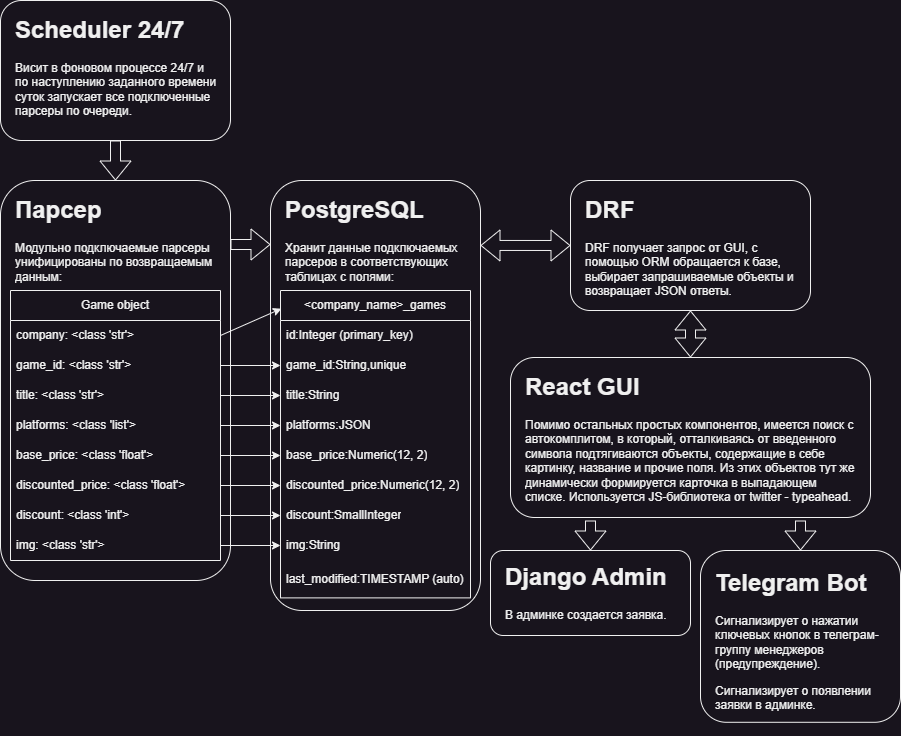

The diagram above was exported from draw.io. Its source (the exported page's mxGraphModel, read from the mxfile embedded in the PNG):
<mxGraphModel dx="2534" dy="484" grid="1" gridSize="10" guides="1" tooltips="1" connect="1" arrows="1" fold="1" page="1" pageScale="1" pageWidth="827" pageHeight="1169" math="0" shadow="0">
  <root>
    <mxCell id="0" />
    <mxCell id="1" parent="0" />
    <mxCell id="9eFMqdGX6lqfM2rgw7WM-5" value="" style="shape=flexArrow;endArrow=classic;startArrow=classic;html=1;rounded=0;exitX=0.5;exitY=0;exitDx=0;exitDy=0;entryX=0.5;entryY=1;entryDx=0;entryDy=0;" edge="1" parent="1" source="9eFMqdGX6lqfM2rgw7WM-1" target="9eFMqdGX6lqfM2rgw7WM-6">
      <mxGeometry width="100" height="100" relative="1" as="geometry">
        <mxPoint x="360" y="300" as="sourcePoint" />
        <mxPoint x="490" y="110" as="targetPoint" />
      </mxGeometry>
    </mxCell>
    <mxCell id="9eFMqdGX6lqfM2rgw7WM-14" value="" style="shape=flexArrow;endArrow=classic;startArrow=classic;html=1;rounded=0;exitX=1;exitY=0.151;exitDx=0;exitDy=0;exitPerimeter=0;entryX=0;entryY=0.5;entryDx=0;entryDy=0;" edge="1" parent="1" source="9eFMqdGX6lqfM2rgw7WM-44" target="9eFMqdGX6lqfM2rgw7WM-6">
      <mxGeometry width="100" height="100" relative="1" as="geometry">
        <mxPoint x="-350" y="381.783467502916" as="sourcePoint" />
        <mxPoint x="100" y="93" as="targetPoint" />
      </mxGeometry>
    </mxCell>
    <mxCell id="9eFMqdGX6lqfM2rgw7WM-38" value="" style="shape=flexArrow;endArrow=classic;html=1;rounded=0;exitX=0.5;exitY=1;exitDx=0;exitDy=0;entryX=0.5;entryY=0;entryDx=0;entryDy=0;" edge="1" parent="1" source="9eFMqdGX6lqfM2rgw7WM-25" target="9eFMqdGX6lqfM2rgw7WM-37">
      <mxGeometry width="50" height="50" relative="1" as="geometry">
        <mxPoint x="-560" y="160" as="sourcePoint" />
        <mxPoint x="-450" y="120" as="targetPoint" />
      </mxGeometry>
    </mxCell>
    <mxCell id="9eFMqdGX6lqfM2rgw7WM-39" value="" style="group" vertex="1" connectable="0" parent="1">
      <mxGeometry x="-880" width="230" height="140" as="geometry" />
    </mxCell>
    <mxCell id="9eFMqdGX6lqfM2rgw7WM-25" value="" style="rounded=1;whiteSpace=wrap;html=1;" vertex="1" parent="9eFMqdGX6lqfM2rgw7WM-39">
      <mxGeometry width="230" height="140" as="geometry" />
    </mxCell>
    <mxCell id="9eFMqdGX6lqfM2rgw7WM-26" value="&lt;h1&gt;Scheduler 24/7&lt;/h1&gt;&lt;p&gt;Висит в фоновом процессе 24/7 и по наступлению заданного времени суток запускает все подключенные парсеры по очереди.&lt;/p&gt;" style="text;html=1;strokeColor=none;fillColor=none;spacing=5;spacingTop=-20;whiteSpace=wrap;overflow=hidden;rounded=0;" vertex="1" parent="9eFMqdGX6lqfM2rgw7WM-39">
      <mxGeometry x="10" y="10" width="210" height="120" as="geometry" />
    </mxCell>
    <mxCell id="9eFMqdGX6lqfM2rgw7WM-66" value="" style="group;movable=0;resizable=0;rotatable=0;deletable=0;editable=0;locked=1;connectable=0;" vertex="1" connectable="0" parent="1">
      <mxGeometry x="-880" y="180" width="480" height="430" as="geometry" />
    </mxCell>
    <mxCell id="9eFMqdGX6lqfM2rgw7WM-40" value="" style="group;movable=0;resizable=0;rotatable=0;deletable=0;editable=0;locked=1;connectable=0;" vertex="1" connectable="0" parent="9eFMqdGX6lqfM2rgw7WM-66">
      <mxGeometry width="230" height="400" as="geometry" />
    </mxCell>
    <mxCell id="9eFMqdGX6lqfM2rgw7WM-37" value="" style="rounded=1;whiteSpace=wrap;html=1;movable=1;resizable=1;rotatable=1;deletable=1;editable=1;locked=0;connectable=1;" vertex="1" parent="9eFMqdGX6lqfM2rgw7WM-40">
      <mxGeometry width="230" height="400" as="geometry" />
    </mxCell>
    <mxCell id="9eFMqdGX6lqfM2rgw7WM-11" value="&lt;h1&gt;Парсер&lt;/h1&gt;&lt;p&gt;Модульно подключаемые парсеры унифицированы по возвращаемым данным:&lt;/p&gt;" style="text;html=1;strokeColor=none;fillColor=none;spacing=5;spacingTop=-20;whiteSpace=wrap;overflow=hidden;rounded=0;movable=1;resizable=1;rotatable=1;deletable=1;editable=1;locked=0;connectable=1;" vertex="1" parent="9eFMqdGX6lqfM2rgw7WM-40">
      <mxGeometry x="10" y="10" width="210" height="100" as="geometry" />
    </mxCell>
    <mxCell id="9eFMqdGX6lqfM2rgw7WM-27" value="Game object" style="swimlane;fontStyle=0;childLayout=stackLayout;horizontal=1;startSize=30;horizontalStack=0;resizeParent=1;resizeParentMax=0;resizeLast=0;collapsible=1;marginBottom=0;whiteSpace=wrap;html=1;movable=1;resizable=1;rotatable=1;deletable=1;editable=1;locked=0;connectable=1;" vertex="1" parent="9eFMqdGX6lqfM2rgw7WM-40">
      <mxGeometry x="10" y="110" width="210" height="270" as="geometry" />
    </mxCell>
    <mxCell id="9eFMqdGX6lqfM2rgw7WM-28" value="company: &amp;lt;class 'str'&amp;gt;" style="text;strokeColor=none;fillColor=none;align=left;verticalAlign=middle;spacingLeft=4;spacingRight=4;overflow=hidden;points=[[0,0.5],[1,0.5]];portConstraint=eastwest;rotatable=1;whiteSpace=wrap;html=1;movable=1;resizable=1;deletable=1;editable=1;locked=0;connectable=1;" vertex="1" parent="9eFMqdGX6lqfM2rgw7WM-27">
      <mxGeometry y="30" width="210" height="30" as="geometry" />
    </mxCell>
    <mxCell id="9eFMqdGX6lqfM2rgw7WM-29" value="game_id: &amp;lt;class 'str'&amp;gt;" style="text;strokeColor=none;fillColor=none;align=left;verticalAlign=middle;spacingLeft=4;spacingRight=4;overflow=hidden;points=[[0,0.5],[1,0.5]];portConstraint=eastwest;rotatable=1;whiteSpace=wrap;html=1;movable=1;resizable=1;deletable=1;editable=1;locked=0;connectable=1;" vertex="1" parent="9eFMqdGX6lqfM2rgw7WM-27">
      <mxGeometry y="60" width="210" height="30" as="geometry" />
    </mxCell>
    <mxCell id="9eFMqdGX6lqfM2rgw7WM-30" value="title: &amp;lt;class 'str'&amp;gt;" style="text;strokeColor=none;fillColor=none;align=left;verticalAlign=middle;spacingLeft=4;spacingRight=4;overflow=hidden;points=[[0,0.5],[1,0.5]];portConstraint=eastwest;rotatable=1;whiteSpace=wrap;html=1;movable=1;resizable=1;deletable=1;editable=1;locked=0;connectable=1;" vertex="1" parent="9eFMqdGX6lqfM2rgw7WM-27">
      <mxGeometry y="90" width="210" height="30" as="geometry" />
    </mxCell>
    <mxCell id="9eFMqdGX6lqfM2rgw7WM-32" value="platforms: &amp;lt;class 'list'&amp;gt;" style="text;strokeColor=none;fillColor=none;align=left;verticalAlign=middle;spacingLeft=4;spacingRight=4;overflow=hidden;points=[[0,0.5],[1,0.5]];portConstraint=eastwest;rotatable=1;whiteSpace=wrap;html=1;movable=1;resizable=1;deletable=1;editable=1;locked=0;connectable=1;" vertex="1" parent="9eFMqdGX6lqfM2rgw7WM-27">
      <mxGeometry y="120" width="210" height="30" as="geometry" />
    </mxCell>
    <mxCell id="9eFMqdGX6lqfM2rgw7WM-36" value="base_price: &amp;lt;class 'float'&amp;gt;" style="text;strokeColor=none;fillColor=none;align=left;verticalAlign=middle;spacingLeft=4;spacingRight=4;overflow=hidden;points=[[0,0.5],[1,0.5]];portConstraint=eastwest;rotatable=1;whiteSpace=wrap;html=1;movable=1;resizable=1;deletable=1;editable=1;locked=0;connectable=1;" vertex="1" parent="9eFMqdGX6lqfM2rgw7WM-27">
      <mxGeometry y="150" width="210" height="30" as="geometry" />
    </mxCell>
    <mxCell id="9eFMqdGX6lqfM2rgw7WM-35" value="discounted_price: &amp;lt;class 'float'&amp;gt;" style="text;strokeColor=none;fillColor=none;align=left;verticalAlign=middle;spacingLeft=4;spacingRight=4;overflow=hidden;points=[[0,0.5],[1,0.5]];portConstraint=eastwest;rotatable=1;whiteSpace=wrap;html=1;movable=1;resizable=1;deletable=1;editable=1;locked=0;connectable=1;" vertex="1" parent="9eFMqdGX6lqfM2rgw7WM-27">
      <mxGeometry y="180" width="210" height="30" as="geometry" />
    </mxCell>
    <mxCell id="9eFMqdGX6lqfM2rgw7WM-34" value="discount: &amp;lt;class 'int'&amp;gt;" style="text;strokeColor=none;fillColor=none;align=left;verticalAlign=middle;spacingLeft=4;spacingRight=4;overflow=hidden;points=[[0,0.5],[1,0.5]];portConstraint=eastwest;rotatable=1;whiteSpace=wrap;html=1;movable=1;resizable=1;deletable=1;editable=1;locked=0;connectable=1;" vertex="1" parent="9eFMqdGX6lqfM2rgw7WM-27">
      <mxGeometry y="210" width="210" height="30" as="geometry" />
    </mxCell>
    <mxCell id="9eFMqdGX6lqfM2rgw7WM-33" value="img: &amp;lt;class 'str'&amp;gt;" style="text;strokeColor=none;fillColor=none;align=left;verticalAlign=middle;spacingLeft=4;spacingRight=4;overflow=hidden;points=[[0,0.5],[1,0.5]];portConstraint=eastwest;rotatable=1;whiteSpace=wrap;html=1;movable=1;resizable=1;deletable=1;editable=1;locked=0;connectable=1;" vertex="1" parent="9eFMqdGX6lqfM2rgw7WM-27">
      <mxGeometry y="240" width="210" height="30" as="geometry" />
    </mxCell>
    <mxCell id="9eFMqdGX6lqfM2rgw7WM-44" value="" style="rounded=1;whiteSpace=wrap;html=1;" vertex="1" parent="9eFMqdGX6lqfM2rgw7WM-66">
      <mxGeometry x="270" width="210" height="430" as="geometry" />
    </mxCell>
    <mxCell id="9eFMqdGX6lqfM2rgw7WM-13" value="&lt;h1 style=&quot;border-color: var(--native-dark-border-color);&quot;&gt;PostgreSQL&lt;/h1&gt;&lt;h1&gt;&lt;p style=&quot;border-color: var(--native-dark-border-color); font-size: 12px; font-weight: 400;&quot;&gt;Хранит данные подключаемых парсеров в соответствующих таблицах с полями:&lt;/p&gt;&lt;/h1&gt;" style="text;html=1;strokeColor=none;fillColor=none;spacing=5;spacingTop=-20;whiteSpace=wrap;overflow=hidden;rounded=0;movable=1;resizable=1;rotatable=1;deletable=1;editable=1;locked=0;connectable=1;" vertex="1" parent="9eFMqdGX6lqfM2rgw7WM-66">
      <mxGeometry x="280" y="9.997843137254904" width="190" height="96.07843137254903" as="geometry" />
    </mxCell>
    <mxCell id="9eFMqdGX6lqfM2rgw7WM-47" value="&amp;lt;company_name&amp;gt;_games" style="swimlane;fontStyle=0;childLayout=stackLayout;horizontal=1;startSize=30;horizontalStack=0;resizeParent=1;resizeParentMax=0;resizeLast=0;collapsible=1;marginBottom=0;whiteSpace=wrap;html=1;movable=1;resizable=1;rotatable=1;deletable=1;editable=1;locked=0;connectable=1;" vertex="1" parent="9eFMqdGX6lqfM2rgw7WM-66">
      <mxGeometry x="280" y="110" width="190" height="307.3926868044515" as="geometry" />
    </mxCell>
    <mxCell id="9eFMqdGX6lqfM2rgw7WM-42" value="id:Integer (primary_key)" style="text;strokeColor=none;fillColor=none;align=left;verticalAlign=middle;spacingLeft=4;spacingRight=4;overflow=hidden;points=[[0,0.5],[1,0.5]];portConstraint=eastwest;rotatable=1;whiteSpace=wrap;html=1;movable=1;resizable=1;deletable=1;editable=1;locked=0;connectable=1;" vertex="1" parent="9eFMqdGX6lqfM2rgw7WM-47">
      <mxGeometry y="30" width="190" height="30" as="geometry" />
    </mxCell>
    <mxCell id="9eFMqdGX6lqfM2rgw7WM-18" value="game_id:String,unique" style="text;strokeColor=none;fillColor=none;align=left;verticalAlign=middle;spacingLeft=4;spacingRight=4;overflow=hidden;points=[[0,0.5],[1,0.5]];portConstraint=eastwest;rotatable=1;whiteSpace=wrap;html=1;movable=1;resizable=1;deletable=1;editable=1;locked=0;connectable=1;" vertex="1" parent="9eFMqdGX6lqfM2rgw7WM-47">
      <mxGeometry y="60" width="190" height="30" as="geometry" />
    </mxCell>
    <mxCell id="9eFMqdGX6lqfM2rgw7WM-16" value="title:String" style="text;strokeColor=none;fillColor=none;align=left;verticalAlign=middle;spacingLeft=4;spacingRight=4;overflow=hidden;points=[[0,0.5],[1,0.5]];portConstraint=eastwest;rotatable=1;whiteSpace=wrap;html=1;movable=1;resizable=1;deletable=1;editable=1;locked=0;connectable=1;" vertex="1" parent="9eFMqdGX6lqfM2rgw7WM-47">
      <mxGeometry y="90" width="190" height="30" as="geometry" />
    </mxCell>
    <mxCell id="9eFMqdGX6lqfM2rgw7WM-21" value="platforms:JSON" style="text;strokeColor=none;fillColor=none;align=left;verticalAlign=middle;spacingLeft=4;spacingRight=4;overflow=hidden;points=[[0,0.5],[1,0.5]];portConstraint=eastwest;rotatable=1;whiteSpace=wrap;html=1;movable=1;resizable=1;deletable=1;editable=1;locked=0;connectable=1;" vertex="1" parent="9eFMqdGX6lqfM2rgw7WM-47">
      <mxGeometry y="120" width="190" height="30" as="geometry" />
    </mxCell>
    <mxCell id="9eFMqdGX6lqfM2rgw7WM-22" value="base_price:Numeric(12, 2)" style="text;strokeColor=none;fillColor=none;align=left;verticalAlign=middle;spacingLeft=4;spacingRight=4;overflow=hidden;points=[[0,0.5],[1,0.5]];portConstraint=eastwest;rotatable=1;whiteSpace=wrap;html=1;movable=1;resizable=1;deletable=1;editable=1;locked=0;connectable=1;" vertex="1" parent="9eFMqdGX6lqfM2rgw7WM-47">
      <mxGeometry y="150" width="190" height="30" as="geometry" />
    </mxCell>
    <mxCell id="9eFMqdGX6lqfM2rgw7WM-23" value="discounted_price:Numeric(12, 2)" style="text;strokeColor=none;fillColor=none;align=left;verticalAlign=middle;spacingLeft=4;spacingRight=4;overflow=hidden;points=[[0,0.5],[1,0.5]];portConstraint=eastwest;rotatable=1;whiteSpace=wrap;html=1;movable=1;resizable=1;deletable=1;editable=1;locked=0;connectable=1;" vertex="1" parent="9eFMqdGX6lqfM2rgw7WM-47">
      <mxGeometry y="180" width="190" height="30" as="geometry" />
    </mxCell>
    <mxCell id="9eFMqdGX6lqfM2rgw7WM-24" value="discount:SmallInteger" style="text;strokeColor=none;fillColor=none;align=left;verticalAlign=middle;spacingLeft=4;spacingRight=4;overflow=hidden;points=[[0,0.5],[1,0.5]];portConstraint=eastwest;rotatable=1;whiteSpace=wrap;html=1;movable=1;resizable=1;deletable=1;editable=1;locked=0;connectable=1;" vertex="1" parent="9eFMqdGX6lqfM2rgw7WM-47">
      <mxGeometry y="210" width="190" height="30" as="geometry" />
    </mxCell>
    <mxCell id="9eFMqdGX6lqfM2rgw7WM-17" value="img:String" style="text;strokeColor=none;fillColor=none;align=left;verticalAlign=middle;spacingLeft=4;spacingRight=4;overflow=hidden;points=[[0,0.5],[1,0.5]];portConstraint=eastwest;rotatable=1;whiteSpace=wrap;html=1;movable=1;resizable=1;deletable=1;editable=1;locked=0;connectable=1;" vertex="1" parent="9eFMqdGX6lqfM2rgw7WM-47">
      <mxGeometry y="240" width="190" height="30" as="geometry" />
    </mxCell>
    <mxCell id="9eFMqdGX6lqfM2rgw7WM-43" value="last_modified:TIMESTAMP (auto)" style="text;strokeColor=none;fillColor=none;align=left;verticalAlign=middle;spacingLeft=4;spacingRight=4;overflow=hidden;points=[[0,0.5],[1,0.5]];portConstraint=eastwest;rotatable=1;whiteSpace=wrap;html=1;movable=1;resizable=1;deletable=1;editable=1;locked=0;connectable=1;" vertex="1" parent="9eFMqdGX6lqfM2rgw7WM-47">
      <mxGeometry y="270" width="190" height="37.39268680445151" as="geometry" />
    </mxCell>
    <mxCell id="9eFMqdGX6lqfM2rgw7WM-56" value="" style="endArrow=classic;html=1;rounded=0;exitX=1;exitY=0.5;exitDx=0;exitDy=0;entryX=0;entryY=0.5;entryDx=0;entryDy=0;" edge="1" parent="9eFMqdGX6lqfM2rgw7WM-66" source="9eFMqdGX6lqfM2rgw7WM-29" target="9eFMqdGX6lqfM2rgw7WM-18">
      <mxGeometry width="50" height="50" relative="1" as="geometry">
        <mxPoint x="360" y="220" as="sourcePoint" />
        <mxPoint x="410" y="170" as="targetPoint" />
      </mxGeometry>
    </mxCell>
    <mxCell id="9eFMqdGX6lqfM2rgw7WM-57" value="" style="endArrow=classic;html=1;rounded=0;exitX=1;exitY=0.5;exitDx=0;exitDy=0;entryX=0;entryY=0.5;entryDx=0;entryDy=0;" edge="1" parent="9eFMqdGX6lqfM2rgw7WM-66" source="9eFMqdGX6lqfM2rgw7WM-30" target="9eFMqdGX6lqfM2rgw7WM-16">
      <mxGeometry width="50" height="50" relative="1" as="geometry">
        <mxPoint x="360" y="220" as="sourcePoint" />
        <mxPoint x="410" y="170" as="targetPoint" />
      </mxGeometry>
    </mxCell>
    <mxCell id="9eFMqdGX6lqfM2rgw7WM-58" value="" style="endArrow=classic;html=1;rounded=0;exitX=1;exitY=0.5;exitDx=0;exitDy=0;entryX=0;entryY=0.5;entryDx=0;entryDy=0;" edge="1" parent="9eFMqdGX6lqfM2rgw7WM-66" source="9eFMqdGX6lqfM2rgw7WM-32" target="9eFMqdGX6lqfM2rgw7WM-21">
      <mxGeometry width="50" height="50" relative="1" as="geometry">
        <mxPoint x="360" y="220" as="sourcePoint" />
        <mxPoint x="410" y="170" as="targetPoint" />
      </mxGeometry>
    </mxCell>
    <mxCell id="9eFMqdGX6lqfM2rgw7WM-59" value="" style="endArrow=classic;html=1;rounded=0;exitX=1;exitY=0.5;exitDx=0;exitDy=0;entryX=0;entryY=0.5;entryDx=0;entryDy=0;" edge="1" parent="9eFMqdGX6lqfM2rgw7WM-66" source="9eFMqdGX6lqfM2rgw7WM-36" target="9eFMqdGX6lqfM2rgw7WM-22">
      <mxGeometry width="50" height="50" relative="1" as="geometry">
        <mxPoint x="360" y="220" as="sourcePoint" />
        <mxPoint x="410" y="170" as="targetPoint" />
      </mxGeometry>
    </mxCell>
    <mxCell id="9eFMqdGX6lqfM2rgw7WM-60" value="" style="endArrow=classic;html=1;rounded=0;exitX=1;exitY=0.5;exitDx=0;exitDy=0;entryX=0;entryY=0.5;entryDx=0;entryDy=0;" edge="1" parent="9eFMqdGX6lqfM2rgw7WM-66" source="9eFMqdGX6lqfM2rgw7WM-35" target="9eFMqdGX6lqfM2rgw7WM-23">
      <mxGeometry width="50" height="50" relative="1" as="geometry">
        <mxPoint x="360" y="220" as="sourcePoint" />
        <mxPoint x="410" y="170" as="targetPoint" />
      </mxGeometry>
    </mxCell>
    <mxCell id="9eFMqdGX6lqfM2rgw7WM-61" value="" style="endArrow=classic;html=1;rounded=0;exitX=1;exitY=0.5;exitDx=0;exitDy=0;entryX=0;entryY=0.5;entryDx=0;entryDy=0;" edge="1" parent="9eFMqdGX6lqfM2rgw7WM-66" source="9eFMqdGX6lqfM2rgw7WM-34" target="9eFMqdGX6lqfM2rgw7WM-24">
      <mxGeometry width="50" height="50" relative="1" as="geometry">
        <mxPoint x="360" y="220" as="sourcePoint" />
        <mxPoint x="410" y="170" as="targetPoint" />
      </mxGeometry>
    </mxCell>
    <mxCell id="9eFMqdGX6lqfM2rgw7WM-62" value="" style="endArrow=classic;html=1;rounded=0;exitX=1;exitY=0.5;exitDx=0;exitDy=0;entryX=0;entryY=0.5;entryDx=0;entryDy=0;" edge="1" parent="9eFMqdGX6lqfM2rgw7WM-66" source="9eFMqdGX6lqfM2rgw7WM-33" target="9eFMqdGX6lqfM2rgw7WM-17">
      <mxGeometry width="50" height="50" relative="1" as="geometry">
        <mxPoint x="360" y="220" as="sourcePoint" />
        <mxPoint x="410" y="170" as="targetPoint" />
      </mxGeometry>
    </mxCell>
    <mxCell id="9eFMqdGX6lqfM2rgw7WM-63" value="" style="shape=flexArrow;endArrow=classic;html=1;rounded=0;exitX=1;exitY=0.16;exitDx=0;exitDy=0;exitPerimeter=0;" edge="1" parent="9eFMqdGX6lqfM2rgw7WM-66" source="9eFMqdGX6lqfM2rgw7WM-37">
      <mxGeometry width="50" height="50" relative="1" as="geometry">
        <mxPoint x="360" y="220" as="sourcePoint" />
        <mxPoint x="270" y="64" as="targetPoint" />
      </mxGeometry>
    </mxCell>
    <mxCell id="9eFMqdGX6lqfM2rgw7WM-65" value="" style="endArrow=classic;html=1;rounded=0;exitX=1;exitY=0.5;exitDx=0;exitDy=0;entryX=0.005;entryY=0.059;entryDx=0;entryDy=0;entryPerimeter=0;" edge="1" parent="9eFMqdGX6lqfM2rgw7WM-66" source="9eFMqdGX6lqfM2rgw7WM-28" target="9eFMqdGX6lqfM2rgw7WM-47">
      <mxGeometry width="50" height="50" relative="1" as="geometry">
        <mxPoint x="360" y="220" as="sourcePoint" />
        <mxPoint x="410" y="170" as="targetPoint" />
      </mxGeometry>
    </mxCell>
    <mxCell id="9eFMqdGX6lqfM2rgw7WM-67" value="" style="group;movable=1;resizable=1;rotatable=1;deletable=1;editable=1;locked=0;connectable=1;" vertex="1" connectable="0" parent="1">
      <mxGeometry x="-310" y="180" width="240" height="130" as="geometry" />
    </mxCell>
    <mxCell id="9eFMqdGX6lqfM2rgw7WM-6" value="" style="rounded=1;whiteSpace=wrap;html=1;" vertex="1" parent="9eFMqdGX6lqfM2rgw7WM-67">
      <mxGeometry width="240" height="130" as="geometry" />
    </mxCell>
    <mxCell id="9eFMqdGX6lqfM2rgw7WM-8" value="&lt;h1&gt;DRF&lt;/h1&gt;&lt;p&gt;DRF получает запрос от GUI, с помощью ORM обращается к базе, выбирает запрашиваемые объекты и возвращает JSON ответы.&lt;/p&gt;" style="text;html=1;strokeColor=none;fillColor=none;spacing=5;spacingTop=-20;whiteSpace=wrap;overflow=hidden;rounded=0;movable=1;resizable=1;rotatable=1;deletable=1;editable=1;locked=0;connectable=1;" vertex="1" parent="9eFMqdGX6lqfM2rgw7WM-67">
      <mxGeometry x="10" y="10" width="220" height="110" as="geometry" />
    </mxCell>
    <mxCell id="9eFMqdGX6lqfM2rgw7WM-68" value="" style="group;movable=1;resizable=1;rotatable=1;deletable=1;editable=1;locked=0;connectable=1;" vertex="1" connectable="0" parent="1">
      <mxGeometry x="-370" y="357" width="360" height="160" as="geometry" />
    </mxCell>
    <mxCell id="9eFMqdGX6lqfM2rgw7WM-1" value="" style="rounded=1;whiteSpace=wrap;html=1;movable=0;resizable=0;rotatable=0;deletable=0;editable=0;locked=1;connectable=0;" vertex="1" parent="9eFMqdGX6lqfM2rgw7WM-68">
      <mxGeometry width="360" height="160" as="geometry" />
    </mxCell>
    <mxCell id="9eFMqdGX6lqfM2rgw7WM-3" value="&lt;h1&gt;React GUI&lt;/h1&gt;&lt;p&gt;Помимо остальных простых компонентов, имеется поиск с автокомплитом, в который, отталкиваясь от введенного символа подтягиваются объекты, содержащие в себе картинку, название и прочие поля. Из этих объектов тут же динамически формируется карточка в выпадающем списке. Используется JS-библиотека от twitter - typeahead.&lt;/p&gt;" style="text;html=1;strokeColor=none;fillColor=none;spacing=5;spacingTop=-20;whiteSpace=wrap;overflow=hidden;rounded=0;movable=1;resizable=1;rotatable=1;deletable=1;editable=1;locked=0;connectable=1;" vertex="1" parent="9eFMqdGX6lqfM2rgw7WM-68">
      <mxGeometry x="10" y="10" width="340" height="140" as="geometry" />
    </mxCell>
    <mxCell id="9eFMqdGX6lqfM2rgw7WM-71" value="" style="group" vertex="1" connectable="0" parent="1">
      <mxGeometry x="-180" y="550" width="200" height="185" as="geometry" />
    </mxCell>
    <mxCell id="9eFMqdGX6lqfM2rgw7WM-69" value="" style="rounded=1;whiteSpace=wrap;html=1;" vertex="1" parent="9eFMqdGX6lqfM2rgw7WM-71">
      <mxGeometry width="200" height="171.78571428571425" as="geometry" />
    </mxCell>
    <mxCell id="9eFMqdGX6lqfM2rgw7WM-70" value="&lt;h1&gt;Telegram Bot&lt;/h1&gt;&lt;p&gt;Сигнализирует о нажатии ключевых кнопок в телеграм-группу менеджеров (предупреждение).&lt;/p&gt;&lt;p&gt;Сигнализирует о появлении заявки в админке.&lt;/p&gt;" style="text;html=1;strokeColor=none;fillColor=none;spacing=5;spacingTop=-20;whiteSpace=wrap;overflow=hidden;rounded=0;" vertex="1" parent="9eFMqdGX6lqfM2rgw7WM-71">
      <mxGeometry x="10" y="13.21" width="180" height="156.79" as="geometry" />
    </mxCell>
    <mxCell id="9eFMqdGX6lqfM2rgw7WM-73" value="" style="group" vertex="1" connectable="0" parent="1">
      <mxGeometry x="-390" y="550" width="200" height="85" as="geometry" />
    </mxCell>
    <mxCell id="9eFMqdGX6lqfM2rgw7WM-74" value="" style="rounded=1;whiteSpace=wrap;html=1;" vertex="1" parent="9eFMqdGX6lqfM2rgw7WM-73">
      <mxGeometry width="200" height="85" as="geometry" />
    </mxCell>
    <mxCell id="9eFMqdGX6lqfM2rgw7WM-75" value="&lt;h1&gt;Django Admin&lt;/h1&gt;&lt;p&gt;В админке создается заявка.&amp;nbsp;&lt;/p&gt;" style="text;html=1;strokeColor=none;fillColor=none;spacing=5;spacingTop=-20;whiteSpace=wrap;overflow=hidden;rounded=0;" vertex="1" parent="9eFMqdGX6lqfM2rgw7WM-73">
      <mxGeometry x="10" y="7.083333333333332" width="180" height="70.83333333333333" as="geometry" />
    </mxCell>
    <mxCell id="9eFMqdGX6lqfM2rgw7WM-76" style="edgeStyle=orthogonalEdgeStyle;rounded=0;orthogonalLoop=1;jettySize=auto;html=1;exitX=0.5;exitY=1;exitDx=0;exitDy=0;" edge="1" parent="9eFMqdGX6lqfM2rgw7WM-73" source="9eFMqdGX6lqfM2rgw7WM-75" target="9eFMqdGX6lqfM2rgw7WM-75">
      <mxGeometry relative="1" as="geometry" />
    </mxCell>
    <mxCell id="9eFMqdGX6lqfM2rgw7WM-77" value="" style="shape=flexArrow;endArrow=classic;html=1;rounded=0;" edge="1" parent="1">
      <mxGeometry width="50" height="50" relative="1" as="geometry">
        <mxPoint x="-290" y="520" as="sourcePoint" />
        <mxPoint x="-290" y="550" as="targetPoint" />
      </mxGeometry>
    </mxCell>
    <mxCell id="9eFMqdGX6lqfM2rgw7WM-78" value="" style="shape=flexArrow;endArrow=classic;html=1;rounded=0;entryX=0.5;entryY=0;entryDx=0;entryDy=0;" edge="1" parent="1" target="9eFMqdGX6lqfM2rgw7WM-69">
      <mxGeometry width="50" height="50" relative="1" as="geometry">
        <mxPoint x="-80" y="520" as="sourcePoint" />
        <mxPoint x="-280" y="567" as="targetPoint" />
      </mxGeometry>
    </mxCell>
  </root>
</mxGraphModel>